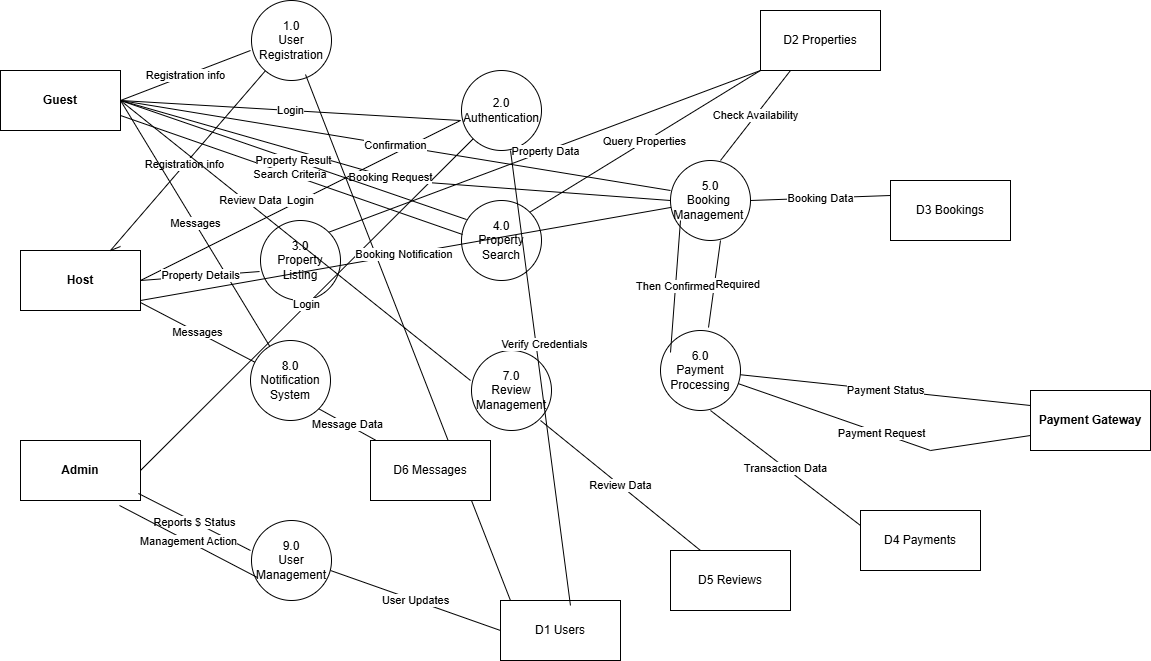

The diagram above was exported from draw.io. Its source (the exported page's mxGraphModel, read from the mxfile embedded in the PNG):
<mxGraphModel dx="872" dy="465" grid="1" gridSize="10" guides="1" tooltips="1" connect="1" arrows="1" fold="1" page="1" pageScale="1" pageWidth="850" pageHeight="1100" math="0" shadow="0">
  <root>
    <mxCell id="0" />
    <mxCell id="1" parent="0" />
    <mxCell id="Dm0q5eNXC4QKAQzM0iMs-2" value="&lt;b&gt;&lt;font style=&quot;color: light-dark(rgb(0, 0, 0), rgb(0, 0, 0));&quot;&gt;Guest&lt;/font&gt;&lt;/b&gt;" style="rounded=0;whiteSpace=wrap;html=1;fillColor=light-dark(#FFFFFF,#99FF99);" parent="1" vertex="1">
      <mxGeometry x="40" y="90" width="120" height="60" as="geometry" />
    </mxCell>
    <mxCell id="Dm0q5eNXC4QKAQzM0iMs-3" value="&lt;b&gt;&lt;font style=&quot;color: light-dark(rgb(0, 0, 0), rgb(0, 0, 0));&quot;&gt;Host&lt;/font&gt;&lt;/b&gt;" style="rounded=0;whiteSpace=wrap;html=1;fillColor=light-dark(#FFFFFF,#99FF99);" parent="1" vertex="1">
      <mxGeometry x="60" y="270" width="120" height="60" as="geometry" />
    </mxCell>
    <mxCell id="Dm0q5eNXC4QKAQzM0iMs-4" value="&lt;b&gt;&lt;font style=&quot;color: light-dark(rgb(0, 0, 0), rgb(0, 0, 0));&quot;&gt;Admin&lt;/font&gt;&lt;/b&gt;" style="rounded=0;whiteSpace=wrap;html=1;fillColor=light-dark(#FFFFFF,#99FF99);" parent="1" vertex="1">
      <mxGeometry x="60" y="460" width="120" height="60" as="geometry" />
    </mxCell>
    <mxCell id="Dm0q5eNXC4QKAQzM0iMs-5" value="1.0&lt;br&gt;User Registration" style="ellipse;whiteSpace=wrap;html=1;aspect=fixed;fillColor=light-dark(#FFFFFF,#9999FF);" parent="1" vertex="1">
      <mxGeometry x="291" y="20" width="80" height="80" as="geometry" />
    </mxCell>
    <mxCell id="Dm0q5eNXC4QKAQzM0iMs-6" value="3.0&lt;br&gt;Property&lt;br&gt;Listing" style="ellipse;whiteSpace=wrap;html=1;aspect=fixed;fillColor=light-dark(#FFFFFF,#9999FF);" parent="1" vertex="1">
      <mxGeometry x="300" y="240" width="80" height="80" as="geometry" />
    </mxCell>
    <mxCell id="Dm0q5eNXC4QKAQzM0iMs-7" value="8.0&lt;br&gt;Notification&lt;br&gt;System" style="ellipse;whiteSpace=wrap;html=1;aspect=fixed;fillColor=light-dark(#FFFFFF,#9999FF);" parent="1" vertex="1">
      <mxGeometry x="290" y="360" width="80" height="80" as="geometry" />
    </mxCell>
    <mxCell id="Dm0q5eNXC4QKAQzM0iMs-8" value="9.0&lt;br&gt;User&lt;br&gt;Management" style="ellipse;whiteSpace=wrap;html=1;aspect=fixed;fillColor=light-dark(#FFFFFF,#9999FF);" parent="1" vertex="1">
      <mxGeometry x="291" y="540" width="80" height="80" as="geometry" />
    </mxCell>
    <mxCell id="Dm0q5eNXC4QKAQzM0iMs-9" value="2.0&lt;br&gt;Authentication" style="ellipse;whiteSpace=wrap;html=1;aspect=fixed;fillColor=light-dark(#FFFFFF,#9999FF);" parent="1" vertex="1">
      <mxGeometry x="501" y="90" width="80" height="80" as="geometry" />
    </mxCell>
    <mxCell id="Dm0q5eNXC4QKAQzM0iMs-10" value="4.0&lt;br&gt;Property&lt;br&gt;Search" style="ellipse;whiteSpace=wrap;html=1;aspect=fixed;fillColor=light-dark(#FFFFFF,#9999FF);" parent="1" vertex="1">
      <mxGeometry x="501" y="220" width="80" height="80" as="geometry" />
    </mxCell>
    <mxCell id="Dm0q5eNXC4QKAQzM0iMs-11" value="7.0&lt;br&gt;Review&lt;br&gt;Management" style="ellipse;whiteSpace=wrap;html=1;aspect=fixed;fillColor=light-dark(#FFFFFF,#9999FF);" parent="1" vertex="1">
      <mxGeometry x="511" y="370" width="80" height="80" as="geometry" />
    </mxCell>
    <mxCell id="Dm0q5eNXC4QKAQzM0iMs-12" value="5.0&lt;br&gt;Booking&amp;nbsp;&lt;br&gt;Management&amp;nbsp;" style="ellipse;whiteSpace=wrap;html=1;aspect=fixed;fillColor=light-dark(#FFFFFF,#9999FF);" parent="1" vertex="1">
      <mxGeometry x="710" y="180" width="80" height="80" as="geometry" />
    </mxCell>
    <mxCell id="Dm0q5eNXC4QKAQzM0iMs-13" value="6.0&lt;br&gt;Payment&lt;br&gt;Processing" style="ellipse;whiteSpace=wrap;html=1;aspect=fixed;fillColor=light-dark(#FFFFFF,#9999FF);" parent="1" vertex="1">
      <mxGeometry x="700" y="350" width="80" height="80" as="geometry" />
    </mxCell>
    <mxCell id="Dm0q5eNXC4QKAQzM0iMs-15" value="&lt;b&gt;&lt;font style=&quot;color: light-dark(rgb(0, 0, 0), rgb(0, 0, 0));&quot;&gt;Payment Gateway&lt;/font&gt;&lt;/b&gt;" style="rounded=0;whiteSpace=wrap;html=1;fillColor=light-dark(#FFFFFF,#99FF99);" parent="1" vertex="1">
      <mxGeometry x="1070" y="410" width="120" height="60" as="geometry" />
    </mxCell>
    <mxCell id="Dm0q5eNXC4QKAQzM0iMs-16" value="D2 Properties" style="rounded=0;whiteSpace=wrap;html=1;fillColor=light-dark(#FFFFFF,#CDA2BE);" parent="1" vertex="1">
      <mxGeometry x="800" y="30" width="120" height="60" as="geometry" />
    </mxCell>
    <mxCell id="Dm0q5eNXC4QKAQzM0iMs-17" value="Registration info" style="endArrow=none;html=1;rounded=0;exitX=1;exitY=0.5;exitDx=0;exitDy=0;" parent="1" source="Dm0q5eNXC4QKAQzM0iMs-2" edge="1">
      <mxGeometry width="50" height="50" relative="1" as="geometry">
        <mxPoint x="200" y="110" as="sourcePoint" />
        <mxPoint x="290" y="70" as="targetPoint" />
      </mxGeometry>
    </mxCell>
    <mxCell id="Dm0q5eNXC4QKAQzM0iMs-18" value="D1 Users" style="rounded=0;whiteSpace=wrap;html=1;fillColor=light-dark(#FFFFFF,#CDA2BE);" parent="1" vertex="1">
      <mxGeometry x="540" y="620" width="120" height="60" as="geometry" />
    </mxCell>
    <mxCell id="Dm0q5eNXC4QKAQzM0iMs-19" value="" style="endArrow=none;html=1;rounded=0;entryX=0.083;entryY=0;entryDx=0;entryDy=0;exitX=0.675;exitY=0.925;exitDx=0;exitDy=0;exitPerimeter=0;entryPerimeter=0;" parent="1" source="Dm0q5eNXC4QKAQzM0iMs-5" target="Dm0q5eNXC4QKAQzM0iMs-18" edge="1">
      <mxGeometry width="50" height="50" relative="1" as="geometry">
        <mxPoint x="370" y="140" as="sourcePoint" />
        <mxPoint x="420" y="90" as="targetPoint" />
      </mxGeometry>
    </mxCell>
    <mxCell id="Dm0q5eNXC4QKAQzM0iMs-21" value="Login" style="endArrow=none;html=1;rounded=0;exitX=1;exitY=0.5;exitDx=0;exitDy=0;entryX=-0.012;entryY=0.625;entryDx=0;entryDy=0;entryPerimeter=0;" parent="1" source="Dm0q5eNXC4QKAQzM0iMs-2" target="Dm0q5eNXC4QKAQzM0iMs-9" edge="1">
      <mxGeometry width="50" height="50" relative="1" as="geometry">
        <mxPoint x="200" y="140" as="sourcePoint" />
        <mxPoint x="250" y="90" as="targetPoint" />
      </mxGeometry>
    </mxCell>
    <mxCell id="Dm0q5eNXC4QKAQzM0iMs-23" value="Login" style="endArrow=none;html=1;rounded=0;exitX=1;exitY=0.5;exitDx=0;exitDy=0;" parent="1" source="Dm0q5eNXC4QKAQzM0iMs-3" edge="1">
      <mxGeometry width="50" height="50" relative="1" as="geometry">
        <mxPoint x="220" y="280" as="sourcePoint" />
        <mxPoint x="500" y="140" as="targetPoint" />
      </mxGeometry>
    </mxCell>
    <mxCell id="Dm0q5eNXC4QKAQzM0iMs-24" value="Login" style="endArrow=none;html=1;rounded=0;exitX=1;exitY=0.5;exitDx=0;exitDy=0;entryX=0;entryY=1;entryDx=0;entryDy=0;" parent="1" source="Dm0q5eNXC4QKAQzM0iMs-4" target="Dm0q5eNXC4QKAQzM0iMs-9" edge="1">
      <mxGeometry width="50" height="50" relative="1" as="geometry">
        <mxPoint x="230" y="480" as="sourcePoint" />
        <mxPoint x="570" y="500" as="targetPoint" />
      </mxGeometry>
    </mxCell>
    <mxCell id="Dm0q5eNXC4QKAQzM0iMs-25" value="Registration info" style="endArrow=none;html=1;rounded=0;" parent="1" target="Dm0q5eNXC4QKAQzM0iMs-5" edge="1">
      <mxGeometry width="50" height="50" relative="1" as="geometry">
        <mxPoint x="160" y="266" as="sourcePoint" />
        <mxPoint x="330" y="200" as="targetPoint" />
        <Array as="points">
          <mxPoint x="150" y="270" />
        </Array>
      </mxGeometry>
    </mxCell>
    <mxCell id="Ai5LxBndp4CcopqPliZg-1" value="D6 Messages" style="rounded=0;whiteSpace=wrap;html=1;fillColor=light-dark(#FFFFFF,#CDA2BE);" vertex="1" parent="1">
      <mxGeometry x="410" y="460" width="120" height="60" as="geometry" />
    </mxCell>
    <mxCell id="Ai5LxBndp4CcopqPliZg-2" value="D5 Reviews" style="rounded=0;whiteSpace=wrap;html=1;fillColor=light-dark(#FFFFFF,#CDA2BE);" vertex="1" parent="1">
      <mxGeometry x="710" y="570" width="120" height="60" as="geometry" />
    </mxCell>
    <mxCell id="Ai5LxBndp4CcopqPliZg-3" value="D4 Payments" style="rounded=0;whiteSpace=wrap;html=1;fillColor=light-dark(#FFFFFF,#CDA2BE);" vertex="1" parent="1">
      <mxGeometry x="900" y="530" width="120" height="60" as="geometry" />
    </mxCell>
    <mxCell id="Ai5LxBndp4CcopqPliZg-4" value="D3 Bookings" style="rounded=0;whiteSpace=wrap;html=1;fillColor=light-dark(#FFFFFF,#CDA2BE);" vertex="1" parent="1">
      <mxGeometry x="930" y="200" width="120" height="60" as="geometry" />
    </mxCell>
    <mxCell id="Ai5LxBndp4CcopqPliZg-5" value="Check Availability" style="endArrow=none;html=1;rounded=0;entryX=0.25;entryY=1;entryDx=0;entryDy=0;" edge="1" parent="1" target="Dm0q5eNXC4QKAQzM0iMs-16">
      <mxGeometry width="50" height="50" relative="1" as="geometry">
        <mxPoint x="760" y="180" as="sourcePoint" />
        <mxPoint x="810" y="130" as="targetPoint" />
      </mxGeometry>
    </mxCell>
    <mxCell id="Ai5LxBndp4CcopqPliZg-6" value="Booking Data" style="endArrow=none;html=1;rounded=0;entryX=0;entryY=0.25;entryDx=0;entryDy=0;" edge="1" parent="1" target="Ai5LxBndp4CcopqPliZg-4">
      <mxGeometry width="50" height="50" relative="1" as="geometry">
        <mxPoint x="790" y="220" as="sourcePoint" />
        <mxPoint x="840" y="170" as="targetPoint" />
      </mxGeometry>
    </mxCell>
    <mxCell id="Ai5LxBndp4CcopqPliZg-7" value="Payment Required" style="endArrow=none;html=1;rounded=0;entryX=0.6;entryY=-0.037;entryDx=0;entryDy=0;entryPerimeter=0;" edge="1" parent="1" target="Dm0q5eNXC4QKAQzM0iMs-13">
      <mxGeometry width="50" height="50" relative="1" as="geometry">
        <mxPoint x="760" y="260" as="sourcePoint" />
        <mxPoint x="810" y="210" as="targetPoint" />
      </mxGeometry>
    </mxCell>
    <mxCell id="Ai5LxBndp4CcopqPliZg-8" value="Then Confirmed" style="endArrow=none;html=1;rounded=0;entryX=0.125;entryY=0.275;entryDx=0;entryDy=0;entryPerimeter=0;" edge="1" parent="1" target="Dm0q5eNXC4QKAQzM0iMs-13">
      <mxGeometry width="50" height="50" relative="1" as="geometry">
        <mxPoint x="720" y="240" as="sourcePoint" />
        <mxPoint x="770" y="190" as="targetPoint" />
      </mxGeometry>
    </mxCell>
    <mxCell id="Ai5LxBndp4CcopqPliZg-11" value="Payment Status" style="endArrow=none;html=1;rounded=0;entryX=0;entryY=0.25;entryDx=0;entryDy=0;" edge="1" parent="1" source="Dm0q5eNXC4QKAQzM0iMs-13" target="Dm0q5eNXC4QKAQzM0iMs-15">
      <mxGeometry width="50" height="50" relative="1" as="geometry">
        <mxPoint x="780" y="370" as="sourcePoint" />
        <mxPoint x="830" y="320" as="targetPoint" />
      </mxGeometry>
    </mxCell>
    <mxCell id="Ai5LxBndp4CcopqPliZg-12" value="Payment Request" style="endArrow=none;html=1;rounded=0;entryX=0;entryY=0.75;entryDx=0;entryDy=0;" edge="1" parent="1" source="Dm0q5eNXC4QKAQzM0iMs-13" target="Dm0q5eNXC4QKAQzM0iMs-15">
      <mxGeometry width="50" height="50" relative="1" as="geometry">
        <mxPoint x="780" y="420" as="sourcePoint" />
        <mxPoint x="830" y="370" as="targetPoint" />
        <Array as="points">
          <mxPoint x="970" y="470" />
        </Array>
      </mxGeometry>
    </mxCell>
    <mxCell id="Ai5LxBndp4CcopqPliZg-14" value="Transaction Data" style="endArrow=none;html=1;rounded=0;entryX=0;entryY=0.25;entryDx=0;entryDy=0;" edge="1" parent="1" target="Ai5LxBndp4CcopqPliZg-3">
      <mxGeometry width="50" height="50" relative="1" as="geometry">
        <mxPoint x="750" y="430" as="sourcePoint" />
        <mxPoint x="800" y="380" as="targetPoint" />
      </mxGeometry>
    </mxCell>
    <mxCell id="Ai5LxBndp4CcopqPliZg-16" value="Review Data" style="endArrow=none;html=1;rounded=0;entryX=0.25;entryY=0;entryDx=0;entryDy=0;" edge="1" parent="1" target="Ai5LxBndp4CcopqPliZg-2">
      <mxGeometry width="50" height="50" relative="1" as="geometry">
        <mxPoint x="580" y="440" as="sourcePoint" />
        <mxPoint x="730" y="570" as="targetPoint" />
      </mxGeometry>
    </mxCell>
    <mxCell id="Ai5LxBndp4CcopqPliZg-17" value="Verify Credentials" style="endArrow=none;html=1;rounded=0;entryX=0.583;entryY=0.083;entryDx=0;entryDy=0;entryPerimeter=0;" edge="1" parent="1" target="Dm0q5eNXC4QKAQzM0iMs-18">
      <mxGeometry x="-0.1403" y="8" width="50" height="50" relative="1" as="geometry">
        <mxPoint x="550" y="170" as="sourcePoint" />
        <mxPoint x="600" y="120" as="targetPoint" />
        <mxPoint as="offset" />
      </mxGeometry>
    </mxCell>
    <mxCell id="Ai5LxBndp4CcopqPliZg-18" value="Query Properties" style="endArrow=none;html=1;rounded=0;entryX=0;entryY=1;entryDx=0;entryDy=0;exitX=1;exitY=0;exitDx=0;exitDy=0;" edge="1" parent="1" source="Dm0q5eNXC4QKAQzM0iMs-10" target="Dm0q5eNXC4QKAQzM0iMs-16">
      <mxGeometry width="50" height="50" relative="1" as="geometry">
        <mxPoint x="570" y="240" as="sourcePoint" />
        <mxPoint x="620" y="190" as="targetPoint" />
      </mxGeometry>
    </mxCell>
    <mxCell id="Ai5LxBndp4CcopqPliZg-20" value="Property Data" style="endArrow=none;html=1;rounded=0;exitX=1;exitY=0;exitDx=0;exitDy=0;" edge="1" parent="1" source="Dm0q5eNXC4QKAQzM0iMs-6">
      <mxGeometry width="50" height="50" relative="1" as="geometry">
        <mxPoint x="370" y="260" as="sourcePoint" />
        <mxPoint x="800" y="90" as="targetPoint" />
      </mxGeometry>
    </mxCell>
    <mxCell id="Ai5LxBndp4CcopqPliZg-22" value="Messages" style="endArrow=none;html=1;rounded=0;" edge="1" parent="1" target="Dm0q5eNXC4QKAQzM0iMs-7">
      <mxGeometry width="50" height="50" relative="1" as="geometry">
        <mxPoint x="160" y="120" as="sourcePoint" />
        <mxPoint x="210" y="70" as="targetPoint" />
      </mxGeometry>
    </mxCell>
    <mxCell id="Ai5LxBndp4CcopqPliZg-24" value="Confirmation" style="endArrow=none;html=1;rounded=0;entryX=0;entryY=0.375;entryDx=0;entryDy=0;entryPerimeter=0;" edge="1" parent="1" target="Dm0q5eNXC4QKAQzM0iMs-12">
      <mxGeometry width="50" height="50" relative="1" as="geometry">
        <mxPoint x="160" y="120" as="sourcePoint" />
        <mxPoint x="210" y="70" as="targetPoint" />
      </mxGeometry>
    </mxCell>
    <mxCell id="Ai5LxBndp4CcopqPliZg-25" value="Reports $ Status" style="endArrow=none;html=1;rounded=0;exitX=0.983;exitY=0.883;exitDx=0;exitDy=0;exitPerimeter=0;" edge="1" parent="1" source="Dm0q5eNXC4QKAQzM0iMs-4">
      <mxGeometry width="50" height="50" relative="1" as="geometry">
        <mxPoint x="170" y="510" as="sourcePoint" />
        <mxPoint x="290" y="570" as="targetPoint" />
      </mxGeometry>
    </mxCell>
    <mxCell id="Ai5LxBndp4CcopqPliZg-26" value="Management Action" style="endArrow=none;html=1;rounded=0;exitX=0.075;exitY=0.713;exitDx=0;exitDy=0;exitPerimeter=0;entryX=0.825;entryY=1.083;entryDx=0;entryDy=0;entryPerimeter=0;" edge="1" parent="1" source="Dm0q5eNXC4QKAQzM0iMs-8" target="Dm0q5eNXC4QKAQzM0iMs-4">
      <mxGeometry width="50" height="50" relative="1" as="geometry">
        <mxPoint x="120" y="570" as="sourcePoint" />
        <mxPoint x="170" y="520" as="targetPoint" />
      </mxGeometry>
    </mxCell>
    <mxCell id="Ai5LxBndp4CcopqPliZg-27" value="User Updates" style="endArrow=none;html=1;rounded=0;entryX=0;entryY=0.5;entryDx=0;entryDy=0;" edge="1" parent="1" target="Dm0q5eNXC4QKAQzM0iMs-18">
      <mxGeometry width="50" height="50" relative="1" as="geometry">
        <mxPoint x="370" y="590" as="sourcePoint" />
        <mxPoint x="420" y="540" as="targetPoint" />
      </mxGeometry>
    </mxCell>
    <mxCell id="Ai5LxBndp4CcopqPliZg-28" value="Message Data" style="endArrow=none;html=1;rounded=0;exitX=1;exitY=1;exitDx=0;exitDy=0;" edge="1" parent="1" source="Dm0q5eNXC4QKAQzM0iMs-7" target="Ai5LxBndp4CcopqPliZg-1">
      <mxGeometry width="50" height="50" relative="1" as="geometry">
        <mxPoint x="360" y="440" as="sourcePoint" />
        <mxPoint x="410" y="390" as="targetPoint" />
      </mxGeometry>
    </mxCell>
    <mxCell id="Ai5LxBndp4CcopqPliZg-29" value="Messages" style="endArrow=none;html=1;rounded=0;entryX=1;entryY=0.867;entryDx=0;entryDy=0;entryPerimeter=0;" edge="1" parent="1" source="Dm0q5eNXC4QKAQzM0iMs-7" target="Dm0q5eNXC4QKAQzM0iMs-3">
      <mxGeometry width="50" height="50" relative="1" as="geometry">
        <mxPoint x="130" y="380" as="sourcePoint" />
        <mxPoint x="180" y="330" as="targetPoint" />
      </mxGeometry>
    </mxCell>
    <mxCell id="Ai5LxBndp4CcopqPliZg-30" value="Booking Notification&amp;nbsp;" style="endArrow=none;html=1;rounded=0;" edge="1" parent="1" target="Dm0q5eNXC4QKAQzM0iMs-12">
      <mxGeometry width="50" height="50" relative="1" as="geometry">
        <mxPoint x="180" y="320" as="sourcePoint" />
        <mxPoint x="220" y="270" as="targetPoint" />
      </mxGeometry>
    </mxCell>
    <mxCell id="Ai5LxBndp4CcopqPliZg-31" value="Property Details" style="endArrow=none;html=1;rounded=0;entryX=-0.012;entryY=0.638;entryDx=0;entryDy=0;entryPerimeter=0;" edge="1" parent="1" target="Dm0q5eNXC4QKAQzM0iMs-6">
      <mxGeometry width="50" height="50" relative="1" as="geometry">
        <mxPoint x="180" y="300" as="sourcePoint" />
        <mxPoint x="230" y="250" as="targetPoint" />
      </mxGeometry>
    </mxCell>
    <mxCell id="Ai5LxBndp4CcopqPliZg-32" value="Booking Request" style="endArrow=none;html=1;rounded=0;entryX=0;entryY=0.5;entryDx=0;entryDy=0;" edge="1" parent="1" target="Dm0q5eNXC4QKAQzM0iMs-12">
      <mxGeometry width="50" height="50" relative="1" as="geometry">
        <mxPoint x="160" y="120" as="sourcePoint" />
        <mxPoint x="210" y="70" as="targetPoint" />
        <Array as="points">
          <mxPoint x="440" y="200" />
        </Array>
      </mxGeometry>
    </mxCell>
    <mxCell id="Ai5LxBndp4CcopqPliZg-33" value="Search Criteria&amp;nbsp;" style="endArrow=none;html=1;rounded=0;entryX=0.013;entryY=0.425;entryDx=0;entryDy=0;entryPerimeter=0;exitX=1;exitY=0.75;exitDx=0;exitDy=0;" edge="1" parent="1" source="Dm0q5eNXC4QKAQzM0iMs-2" target="Dm0q5eNXC4QKAQzM0iMs-10">
      <mxGeometry width="50" height="50" relative="1" as="geometry">
        <mxPoint x="150" y="130" as="sourcePoint" />
        <mxPoint x="200" y="80" as="targetPoint" />
      </mxGeometry>
    </mxCell>
    <mxCell id="Ai5LxBndp4CcopqPliZg-34" value="Property Result" style="endArrow=none;html=1;rounded=0;entryX=0.063;entryY=0.238;entryDx=0;entryDy=0;entryPerimeter=0;" edge="1" parent="1" target="Dm0q5eNXC4QKAQzM0iMs-10">
      <mxGeometry width="50" height="50" relative="1" as="geometry">
        <mxPoint x="160" y="120" as="sourcePoint" />
        <mxPoint x="210" y="70" as="targetPoint" />
      </mxGeometry>
    </mxCell>
    <mxCell id="Ai5LxBndp4CcopqPliZg-35" value="Review Data" style="endArrow=none;html=1;rounded=0;" edge="1" parent="1">
      <mxGeometry x="-0.2683" y="3" width="50" height="50" relative="1" as="geometry">
        <mxPoint x="160" y="120" as="sourcePoint" />
        <mxPoint x="510" y="400" as="targetPoint" />
        <mxPoint as="offset" />
      </mxGeometry>
    </mxCell>
  </root>
</mxGraphModel>